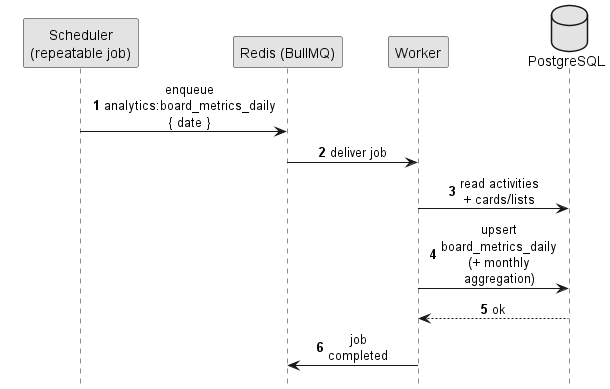

The diagram above was rendered by PlantUML. Its source (embedded in the PNG):
@startuml
!pragma teoz true
autonumber
hide footbox

skinparam shadowing false
skinparam monochrome true
skinparam sequenceMessageAlign center
skinparam ParticipantPadding 18
skinparam BoxPadding 14
skinparam maxMessageSize 80

participant "Scheduler\n(repeatable job)" as SCH
participant "Redis (BullMQ)" as R
participant "Worker" as W
database "PostgreSQL" as DB

SCH -> R: enqueue analytics:board_metrics_daily\n{ date }
R -> W: deliver job
W -> DB: read activities + cards/lists
W -> DB: upsert board_metrics_daily\n(+ monthly aggregation)
DB --> W: ok
W -> R: job completed
@enduml